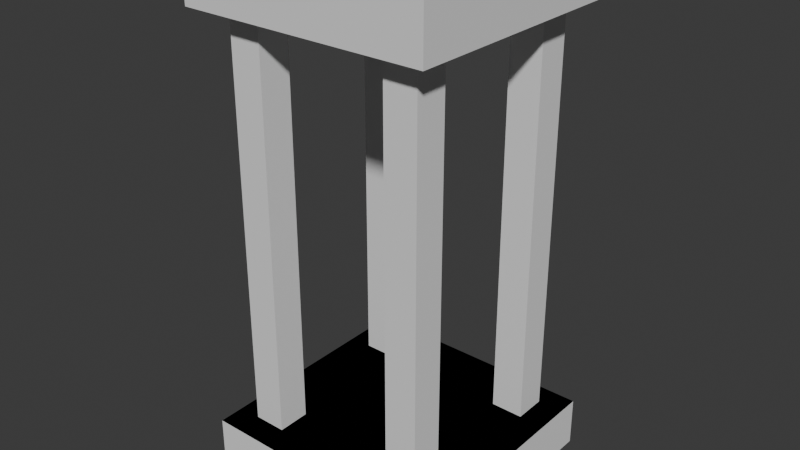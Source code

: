 # Source: temple_test.blend  (saved by Blender 4.4.32; exported with 4.5.12 LTS)
import bpy
from mathutils import Matrix  # noqa: F401  (used for matrix-valued properties, if any)

bpy.ops.wm.read_factory_settings(use_empty=True)
scene = bpy.context.scene
scene.name = 'Scene'

# ---- collections
col_collection = bpy.data.collections.new('Collection'); scene.collection.children.link(col_collection)

# ---- world
world_world = bpy.data.worlds.new('World'); scene.world = world_world
world_world.use_nodes = True; world_world.node_tree.nodes.clear()
_N = world_world.node_tree.nodes; _L = world_world.node_tree.links
n0 = _N.new('ShaderNodeOutputWorld'); n0.name = 'World Output'; n0.location = (300, 300)
n1 = _N.new('ShaderNodeBackground'); n1.name = 'Background'; n1.location = (10, 300)
n1.inputs[0].default_value = (0.05088, 0.05088, 0.05088, 1.0)
_L.new(n1.outputs[0], n0.inputs[0])
n0.is_active_output = True
world_world.color = (0.05088, 0.05088, 0.05088)
world_world.sun_shadow_jitter_overblur = 0.0

# ---- meshes
me_plane = bpy.data.meshes.new('Plane')
me_plane.from_pydata([(-1.0, -1.0, 0.0), (1.0, -1.0, 0.0), (-1.0, 1.0, 0.0), (1.0, 1.0, 0.0), (-1.0, -1.0, 0.1611), (1.0, -1.0, 0.1611), (-1.0, 1.0, 0.1611), (1.0, 1.0, 0.1611), (-1.0, -1.0, 0.1611), (1.0, -1.0, 0.1611), (-1.0, 1.0, 0.1611), (1.0, 1.0, 0.1611)], [], [(0, 2, 3, 1), (4, 5, 7, 6), (3, 2, 6, 7), (0, 1, 5, 4), (1, 3, 7, 5), (2, 0, 4, 6), (8, 9, 11, 10)])
_uv = me_plane.uv_layers.new(name='UVMap')
_uv.uv.foreach_set('vector', [0.0, 0.0, 0.0, 1.0, 1.0, 1.0, 1.0, 0.0, 0.0, 0.0, 1.0, 0.0, 1.0, 1.0, 0.0, 1.0, 1.0, 1.0, 0.0, 1.0, 0.0, 1.0, 1.0, 1.0, 0.0, 0.0, 1.0, 0.0, 1.0, 0.0, 0.0, 0.0, 1.0, 0.0, 1.0, 1.0, 1.0, 1.0, 1.0, 0.0, 0.0, 1.0, 0.0, 0.0, 0.0, 0.0, 0.0, 1.0, 0.0, 0.0, 1.0, 0.0, 1.0, 1.0, 0.0, 1.0])
me_plane.update()
me_cube_001 = bpy.data.meshes.new('Cube.001')
me_cube_001.from_pydata([(-1.0, -1.0, -1.0), (-1.0, -1.0, 1.0), (-1.0, 1.0, -1.0), (-1.0, 1.0, 1.0), (1.0, -1.0, -1.0), (1.0, -1.0, 1.0), (1.0, 1.0, -1.0), (1.0, 1.0, 1.0)], [], [(0, 1, 3, 2), (2, 3, 7, 6), (6, 7, 5, 4), (4, 5, 1, 0), (2, 6, 4, 0), (7, 3, 1, 5)])
_uv = me_cube_001.uv_layers.new(name='UVMap')
_uv.uv.foreach_set('vector', [0.375, 0.0, 0.625, 0.0, 0.625, 0.25, 0.375, 0.25, 0.375, 0.25, 0.625, 0.25, 0.625, 0.5, 0.375, 0.5, 0.375, 0.5, 0.625, 0.5, 0.625, 0.75, 0.375, 0.75, 0.375, 0.75, 0.625, 0.75, 0.625, 1.0, 0.375, 1.0, 0.125, 0.5, 0.375, 0.5, 0.375, 0.75, 0.125, 0.75, 0.625, 0.5, 0.875, 0.5, 0.875, 0.75, 0.625, 0.75])
me_cube_001.update()
me_cube_002 = bpy.data.meshes.new('Cube.002')
me_cube_002.from_pydata([(-1.0, -1.0, -1.0), (-1.0, -1.0, 1.0), (-1.0, 1.0, -1.0), (-1.0, 1.0, 1.0), (1.0, -1.0, -1.0), (1.0, -1.0, 1.0), (1.0, 1.0, -1.0), (1.0, 1.0, 1.0)], [], [(0, 1, 3, 2), (2, 3, 7, 6), (6, 7, 5, 4), (4, 5, 1, 0), (2, 6, 4, 0), (7, 3, 1, 5)])
_uv = me_cube_002.uv_layers.new(name='UVMap')
_uv.uv.foreach_set('vector', [0.375, 0.0, 0.625, 0.0, 0.625, 0.25, 0.375, 0.25, 0.375, 0.25, 0.625, 0.25, 0.625, 0.5, 0.375, 0.5, 0.375, 0.5, 0.625, 0.5, 0.625, 0.75, 0.375, 0.75, 0.375, 0.75, 0.625, 0.75, 0.625, 1.0, 0.375, 1.0, 0.125, 0.5, 0.375, 0.5, 0.375, 0.75, 0.125, 0.75, 0.625, 0.5, 0.875, 0.5, 0.875, 0.75, 0.625, 0.75])
me_cube_002.update()
me_cube_003 = bpy.data.meshes.new('Cube.003')
me_cube_003.from_pydata([(-1.0, -1.0, -1.0), (-1.0, -1.0, 1.0), (-1.0, 1.0, -1.0), (-1.0, 1.0, 1.0), (1.0, -1.0, -1.0), (1.0, -1.0, 1.0), (1.0, 1.0, -1.0), (1.0, 1.0, 1.0)], [], [(0, 1, 3, 2), (2, 3, 7, 6), (6, 7, 5, 4), (4, 5, 1, 0), (2, 6, 4, 0), (7, 3, 1, 5)])
_uv = me_cube_003.uv_layers.new(name='UVMap')
_uv.uv.foreach_set('vector', [0.375, 0.0, 0.625, 0.0, 0.625, 0.25, 0.375, 0.25, 0.375, 0.25, 0.625, 0.25, 0.625, 0.5, 0.375, 0.5, 0.375, 0.5, 0.625, 0.5, 0.625, 0.75, 0.375, 0.75, 0.375, 0.75, 0.625, 0.75, 0.625, 1.0, 0.375, 1.0, 0.125, 0.5, 0.375, 0.5, 0.375, 0.75, 0.125, 0.75, 0.625, 0.5, 0.875, 0.5, 0.875, 0.75, 0.625, 0.75])
me_cube_003.update()
me_cube_004 = bpy.data.meshes.new('Cube.004')
me_cube_004.from_pydata([(-1.0, -1.0, -1.0), (-1.0, -1.0, 1.0), (-1.0, 1.0, -1.0), (-1.0, 1.0, 1.0), (1.0, -1.0, -1.0), (1.0, -1.0, 1.0), (1.0, 1.0, -1.0), (1.0, 1.0, 1.0)], [], [(0, 1, 3, 2), (2, 3, 7, 6), (6, 7, 5, 4), (4, 5, 1, 0), (2, 6, 4, 0), (7, 3, 1, 5)])
_uv = me_cube_004.uv_layers.new(name='UVMap')
_uv.uv.foreach_set('vector', [0.375, 0.0, 0.625, 0.0, 0.625, 0.25, 0.375, 0.25, 0.375, 0.25, 0.625, 0.25, 0.625, 0.5, 0.375, 0.5, 0.375, 0.5, 0.625, 0.5, 0.625, 0.75, 0.375, 0.75, 0.375, 0.75, 0.625, 0.75, 0.625, 1.0, 0.375, 1.0, 0.125, 0.5, 0.375, 0.5, 0.375, 0.75, 0.125, 0.75, 0.625, 0.5, 0.875, 0.5, 0.875, 0.75, 0.625, 0.75])
me_cube_004.update()
me_plane_001 = bpy.data.meshes.new('Plane.001')
me_plane_001.from_pydata([(-1.0, -1.0, 0.0), (1.0, -1.0, 0.0), (-1.0, 1.0, 0.0), (1.0, 1.0, 0.0), (-1.0, -1.0, 0.1611), (1.0, -1.0, 0.1611), (-1.0, 1.0, 0.1611), (1.0, 1.0, 0.1611), (-1.0, -1.0, 0.1611), (1.0, -1.0, 0.1611), (-1.0, 1.0, 0.1611), (1.0, 1.0, 0.1611)], [], [(0, 2, 3, 1), (4, 5, 7, 6), (3, 2, 6, 7), (0, 1, 5, 4), (1, 3, 7, 5), (2, 0, 4, 6), (8, 9, 11, 10)])
_uv = me_plane_001.uv_layers.new(name='UVMap')
_uv.uv.foreach_set('vector', [0.0, 0.0, 0.0, 1.0, 1.0, 1.0, 1.0, 0.0, 0.0, 0.0, 1.0, 0.0, 1.0, 1.0, 0.0, 1.0, 1.0, 1.0, 0.0, 1.0, 0.0, 1.0, 1.0, 1.0, 0.0, 0.0, 1.0, 0.0, 1.0, 0.0, 0.0, 0.0, 1.0, 0.0, 1.0, 1.0, 1.0, 1.0, 1.0, 0.0, 0.0, 1.0, 0.0, 0.0, 0.0, 0.0, 0.0, 1.0, 0.0, 0.0, 1.0, 0.0, 1.0, 1.0, 0.0, 1.0])
me_plane_001.update()

# ---- objects
ob_plane = bpy.data.objects.new('Plane', me_plane)
ob_cube = bpy.data.objects.new('Cube', me_cube_001)
ob_cube_001 = bpy.data.objects.new('Cube.001', me_cube_002)
ob_cube_002 = bpy.data.objects.new('Cube.002', me_cube_003)
ob_cube_003 = bpy.data.objects.new('Cube.003', me_cube_004)
ob_plane_001 = bpy.data.objects.new('Plane.001', me_plane_001)

# ---- transforms, parenting, visibility, modifiers, constraints
ob_plane.location = (0.0, 0.0, 2.938)
ob_plane.scale = (0.3, 0.3, 0.75)
ob_cube.location = (0.2, -0.2, 2.438)
ob_cube.scale = (0.04, 0.04, 0.5)
ob_cube_001.location = (-0.2, -0.2, 2.438)
ob_cube_001.scale = (0.04, 0.04, 0.5)
ob_cube_002.location = (0.2, 0.2, 2.438)
ob_cube_002.scale = (0.04, 0.04, 0.5)
ob_cube_003.location = (-0.2, 0.2, 2.438)
ob_cube_003.scale = (0.04, 0.04, 0.5)
ob_plane_001.location = (0.0, 0.0, 1.812)
ob_plane_001.scale = (0.3, 0.3, 0.75)

# ---- collection membership
col_collection.objects.link(ob_plane)
col_collection.objects.link(ob_cube)
col_collection.objects.link(ob_cube_001)
col_collection.objects.link(ob_cube_002)
col_collection.objects.link(ob_cube_003)
col_collection.objects.link(ob_plane_001)

# ---- scene / render settings (as saved in the file)
scene.frame_start = 1; scene.frame_end = 250; scene.frame_set(68)
scene.render.engine = 'BLENDER_EEVEE_NEXT'
bpy.context.view_layer.update()

# ---- added for rendering (the .blend has no active camera and no usable light): camera, sun
cam_auto = bpy.data.cameras.new('AutoCamera')
cam_auto.lens = 50.0
cam_auto.sensor_width = 36.0
cam_auto.clip_end = 1000.0
ob_auto_camera = bpy.data.objects.new('AutoCamera', cam_auto)
scene.collection.objects.link(ob_auto_camera)
ob_auto_camera.location = (1.39463, -1.67356, 3.55112)
ob_auto_camera.rotation_euler = (1.09748, -7.21219e-08, 0.694738)
scene.camera = ob_auto_camera
light_auto_sun = bpy.data.lights.new('AutoSun', 'SUN')
light_auto_sun.energy = 3.0
light_auto_sun.angle = 0.0523599
ob_auto_sun = bpy.data.objects.new('AutoSun', light_auto_sun)
scene.collection.objects.link(ob_auto_sun)
ob_auto_sun.rotation_euler = (0.872665, 0.174533, 0.523599)
bpy.context.view_layer.update()
